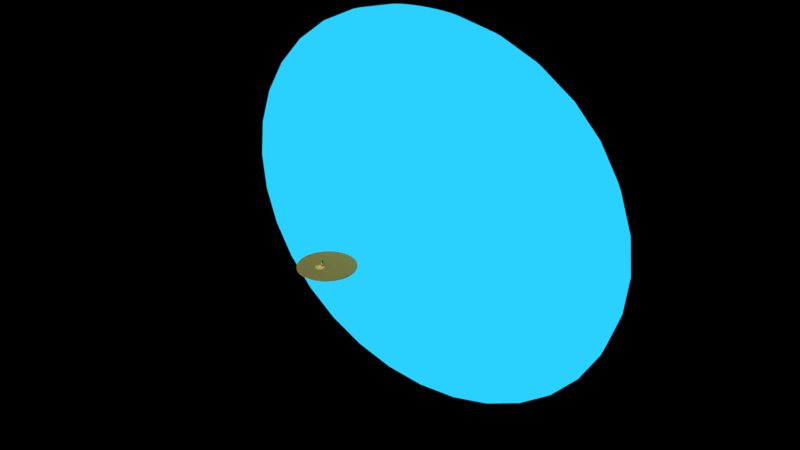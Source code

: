 # Source: linkyboi.blend  (saved by Blender 2.79.0; exported with 4.5.12 LTS)
import bpy
from mathutils import Matrix  # noqa: F401  (used for matrix-valued properties, if any)

bpy.ops.wm.read_factory_settings(use_empty=True)
scene = bpy.context.scene
scene.name = 'Scene'

# ---- collections
col_collection_1 = bpy.data.collections.new('Collection 1'); scene.collection.children.link(col_collection_1)

# ---- materials (node trees are filled in below, after node groups)
mat_material_008 = bpy.data.materials.new('Material.008')
mat_material_008.alpha_threshold = 0.0
mat_material_008.roughness = 0.5
mat_material_007 = bpy.data.materials.new('Material.007')
mat_material_007.alpha_threshold = 0.0
mat_material_007.roughness = 0.5
mat_material_006 = bpy.data.materials.new('Material.006')
mat_material_006.alpha_threshold = 0.0
mat_material_006.roughness = 0.5
mat_boot = bpy.data.materials.new('boot')
mat_boot.alpha_threshold = 0.0
mat_boot.roughness = 0.5
mat_material_002 = bpy.data.materials.new('Material.002')
mat_material_002.alpha_threshold = 0.0
mat_material_002.roughness = 0.5
mat_material = bpy.data.materials.new('Material')
mat_material.alpha_threshold = 0.0
mat_material.roughness = 0.5
mat_material_001 = bpy.data.materials.new('Material.001')
mat_material_001.alpha_threshold = 0.0
mat_material_001.roughness = 0.5
mat_material_004 = bpy.data.materials.new('Material.004')
mat_material_004.alpha_threshold = 0.0
mat_material_004.roughness = 0.5
mat_material_009 = bpy.data.materials.new('Material.009')
mat_material_009.alpha_threshold = 0.0
mat_material_009.roughness = 0.5
mat_material_005 = bpy.data.materials.new('Material.005')
mat_material_005.alpha_threshold = 0.0
mat_material_005.roughness = 0.5

# ---- material node trees
mat_material_008.use_nodes = True; mat_material_008.node_tree.nodes.clear()
_N = mat_material_008.node_tree.nodes; _L = mat_material_008.node_tree.links
n0 = _N.new('ShaderNodeOutputMaterial'); n0.name = 'Material Output'; n0.location = (300, 300)
n1 = _N.new('ShaderNodeBsdfToon'); n1.name = 'Toon BSDF'; n1.location = (10, 300)
n1.inputs[0].default_value = (0.7887, 0.8, 0.0, 1.0)
n1.inputs[1].default_value = 1.0
_L.new(n1.outputs[0], n0.inputs[0])
n0.is_active_output = True
mat_material_007.use_nodes = True; mat_material_007.node_tree.nodes.clear()
_N = mat_material_007.node_tree.nodes; _L = mat_material_007.node_tree.links
n0 = _N.new('ShaderNodeOutputMaterial'); n0.name = 'Material Output'; n0.location = (300, 300)
n1 = _N.new('ShaderNodeEmission'); n1.name = 'Emission'; n1.location = (10, 300)
n1.inputs[0].default_value = (0.02336, 0.6387, 1.0, 1.0)
_L.new(n1.outputs[0], n0.inputs[0])
n0.is_active_output = True
mat_material_006.use_nodes = True; mat_material_006.node_tree.nodes.clear()
_N = mat_material_006.node_tree.nodes; _L = mat_material_006.node_tree.links
n0 = _N.new('ShaderNodeOutputMaterial'); n0.name = 'Material Output'; n0.location = (300, 300)
n1 = _N.new('ShaderNodeBsdfToon'); n1.name = 'Toon BSDF'; n1.location = (10, 300)
n1.inputs[0].default_value = (0.8, 0.6881, 0.1925, 1.0)
_L.new(n1.outputs[0], n0.inputs[0])
n0.is_active_output = True
mat_boot.use_nodes = True; mat_boot.node_tree.nodes.clear()
_N = mat_boot.node_tree.nodes; _L = mat_boot.node_tree.links
n0 = _N.new('ShaderNodeOutputMaterial'); n0.name = 'Material Output'; n0.location = (300, 300)
n1 = _N.new('ShaderNodeBsdfToon'); n1.name = 'Toon BSDF'; n1.location = (10, 300)
n1.inputs[0].default_value = (0.8, 0.1611, 0.0, 1.0)
n1.inputs[1].default_value = 0.7833
n2 = _N.new('ShaderNodeLayerWeight'); n2.name = 'Layer Weight'; n2.location = (110, 100)
n3 = _N.new('ShaderNodeDisplacement'); n3.name = 'Displacement'; n3.location = (0, 0)
n3.inputs[1].default_value = 0.0
n3.inputs[2].default_value = 0.1
_L.new(n1.outputs[0], n0.inputs[0])
_L.new(n2.outputs[0], n3.inputs[0])
_L.new(n3.outputs[0], n0.inputs[2])
n0.is_active_output = True
mat_material_002.use_nodes = True; mat_material_002.node_tree.nodes.clear()
_N = mat_material_002.node_tree.nodes; _L = mat_material_002.node_tree.links
n0 = _N.new('ShaderNodeOutputMaterial'); n0.name = 'Material Output'; n0.location = (300, 300)
n1 = _N.new('ShaderNodeBsdfDiffuse'); n1.name = 'Diffuse BSDF'; n1.location = (10, 300)
n1.inputs[0].default_value = (0.1025, 0.01925, 0.01452, 1.0)
_L.new(n1.outputs[0], n0.inputs[0])
n0.is_active_output = True
mat_material.use_nodes = True; mat_material.node_tree.nodes.clear()
_N = mat_material.node_tree.nodes; _L = mat_material.node_tree.links
n0 = _N.new('ShaderNodeOutputMaterial'); n0.name = 'Material Output'; n0.location = (300, 300)
n1 = _N.new('ShaderNodeBsdfToon'); n1.name = 'Toon BSDF'; n1.location = (10, 300)
n1.inputs[1].default_value = 0.7833
_L.new(n1.outputs[0], n0.inputs[0])
n0.is_active_output = True
mat_material_001.use_nodes = True; mat_material_001.node_tree.nodes.clear()
_N = mat_material_001.node_tree.nodes; _L = mat_material_001.node_tree.links
n0 = _N.new('ShaderNodeOutputMaterial'); n0.name = 'Material Output'; n0.location = (300, 300)
n1 = _N.new('ShaderNodeBsdfToon'); n1.name = 'Toon BSDF'; n1.location = (10, 300)
n1.inputs[0].default_value = (0.001767, 0.2738, 0.0, 1.0)
n1.inputs[1].default_value = 0.8
_L.new(n1.outputs[0], n0.inputs[0])
n0.is_active_output = True
mat_material_004.use_nodes = True; mat_material_004.node_tree.nodes.clear()
_N = mat_material_004.node_tree.nodes; _L = mat_material_004.node_tree.links
n0 = _N.new('ShaderNodeOutputMaterial'); n0.name = 'Material Output'; n0.location = (300, 300)
n1 = _N.new('ShaderNodeBsdfDiffuse'); n1.name = 'Diffuse BSDF'; n1.location = (10, 300)
n1.inputs[0].default_value = (1.0, 0.812, 0.3343, 1.0)
_L.new(n1.outputs[0], n0.inputs[0])
n0.is_active_output = True
mat_material_009.use_nodes = True; mat_material_009.node_tree.nodes.clear()
_N = mat_material_009.node_tree.nodes; _L = mat_material_009.node_tree.links
n0 = _N.new('ShaderNodeOutputMaterial'); n0.name = 'Material Output'; n0.location = (300, 300)
n1 = _N.new('ShaderNodeBsdfToon'); n1.name = 'Toon BSDF'; n1.location = (10, 300)
n1.inputs[0].default_value = (0.2335, 0.8, 0.02745, 1.0)
n1.inputs[1].default_value = 0.7183
_L.new(n1.outputs[0], n0.inputs[0])
n0.is_active_output = True
mat_material_005.use_nodes = True; mat_material_005.node_tree.nodes.clear()
_N = mat_material_005.node_tree.nodes; _L = mat_material_005.node_tree.links
n0 = _N.new('ShaderNodeOutputMaterial'); n0.name = 'Material Output'; n0.location = (300, 300)
n1 = _N.new('ShaderNodeBsdfDiffuse'); n1.name = 'Diffuse BSDF'; n1.location = (10, 300)
n1.inputs[0].default_value = (0.0006263, 0.8, 0.06078, 1.0)
_L.new(n1.outputs[0], n0.inputs[0])
n0.is_active_output = True

# ---- world
world_world = bpy.data.worlds.new('World'); scene.world = world_world
world_world.use_nodes = True; world_world.node_tree.nodes.clear()
_N = world_world.node_tree.nodes; _L = world_world.node_tree.links
n0 = _N.new('ShaderNodeOutputWorld'); n0.name = 'World Output'; n0.location = (300, 300)
n1 = _N.new('ShaderNodeBackground'); n1.name = 'Background'; n1.location = (10, 300)
n1.inputs[0].default_value = (0.0, 0.5099, 1.0, 1.0)
n1.inputs[1].default_value = 0.0
_L.new(n1.outputs[0], n0.inputs[0])
n0.is_active_output = True
world_world.use_sun_shadow = False
world_world.sun_shadow_jitter_overblur = 0.0
world_world.cycles.sampling_method = 'MANUAL'

# ---- lights
light_sun = bpy.data.lights.new('Sun', 'SUN')
light_sun.transmission_factor = 0.0
light_sun.angle = 1.972
light_sun.energy = 1.0
light_sun.shadow_buffer_clip_start = 0.5
light_sun.shadow_soft_size = 1.511
light_sun.shadow_cascade_max_distance = 1000.0
light_point = bpy.data.lights.new('Point', 'POINT')
light_point.transmission_factor = 0.0
light_point.energy = 100.0
light_point.shadow_buffer_clip_start = 0.5
light_point.shadow_soft_size = 0.1
light_point.shadow_maximum_resolution = 0.006
light_point.use_absolute_resolution = True

# ---- meshes
me_cylinder_006 = bpy.data.meshes.new('Cylinder.006')
me_cylinder_006.from_pydata([(8.084e-08, -0.02689, -0.215), (8.084e-08, 0.04318, -0.215), (-0.04194, -0.02689, -0.2108), (-0.04194, 0.04318, -0.2108), (-0.08227, -0.02689, -0.1986), (-0.08227, 0.04318, -0.1986), (-0.1194, -0.02689, -0.1787), (-0.1194, 0.04318, -0.1787), (-0.152, -0.02689, -0.152), (-0.152, 0.04318, -0.152), (-0.1787, -0.02689, -0.1194), (-0.1787, 0.04318, -0.1194), (-0.1986, -0.02689, -0.08227), (-0.1986, 0.04318, -0.08227), (-0.2108, -0.02689, -0.04194), (-0.2108, 0.04318, -0.04194), (-0.215, -0.02689, -4.459e-09), (-0.215, 0.04318, 1.049e-07), (-0.2108, -0.02689, 0.04194), (-0.2108, 0.04318, 0.04194), (-0.1986, -0.02689, 0.08227), (-0.1986, 0.04318, 0.08227), (-0.1787, -0.02689, 0.1194), (-0.1787, 0.04318, 0.1194), (-0.152, -0.02689, 0.152), (-0.152, 0.04318, 0.152), (-0.1194, -0.02689, 0.1787), (-0.1194, 0.04318, 0.1787), (-0.08227, -0.02689, 0.1986), (-0.08227, 0.04318, 0.1986), (-0.04194, -0.02689, 0.2108), (-0.04194, 0.04318, 0.2108), (1.509e-07, -0.02689, 0.215), (1.509e-07, 0.04318, 0.215), (0.04194, -0.02689, 0.2108), (0.04194, 0.04318, 0.2108), (0.08227, -0.02689, 0.1986), (0.08227, 0.04318, 0.1986), (0.1194, -0.02689, 0.1787), (0.1194, 0.04318, 0.1787), (0.152, -0.02689, 0.152), (0.152, 0.04318, 0.152), (0.1787, -0.02689, 0.1194), (0.1787, 0.04318, 0.1194), (0.1986, -0.02689, 0.08227), (0.1986, 0.04318, 0.08227), (0.2108, -0.02689, 0.04194), (0.2108, 0.04318, 0.04194), (0.215, -0.02689, -1.967e-07), (0.215, 0.04318, -7.453e-08), (0.2108, -0.02689, -0.04194), (0.2108, 0.04318, -0.04194), (0.1986, -0.02689, -0.08227), (0.1986, 0.04318, -0.08227), (0.1787, -0.02689, -0.1194), (0.1787, 0.04318, -0.1194), (0.152, -0.02689, -0.152), (0.152, 0.04318, -0.152), (0.1194, -0.02689, -0.1787), (0.1194, 0.04318, -0.1787), (0.08227, -0.02689, -0.1986), (0.08227, 0.04318, -0.1986), (0.04194, -0.02689, -0.2108), (0.04194, 0.04318, -0.2108), (6.917e-08, -0.1279, -0.1084), (-0.02116, -0.1279, -0.1064), (-0.0415, -0.1279, -0.1002), (-0.06025, -0.1279, -0.09017), (-0.07668, -0.1279, -0.07668), (-0.09017, -0.1279, -0.06025), (-0.1002, -0.1279, -0.0415), (-0.1064, -0.1279, -0.02116), (-0.1084, -0.1279, 2.585e-08), (-0.1064, -0.1279, 0.02116), (-0.1002, -0.1279, 0.0415), (-0.09017, -0.1279, 0.06025), (-0.07668, -0.1279, 0.07668), (-0.06025, -0.1279, 0.09017), (-0.0415, -0.1279, 0.1002), (-0.02116, -0.1279, 0.1064), (1.045e-07, -0.1279, 0.1084), (0.02116, -0.1279, 0.1064), (0.0415, -0.1279, 0.1002), (0.06025, -0.1279, 0.09017), (0.07668, -0.1279, 0.07668), (0.09017, -0.1279, 0.06025), (0.1002, -0.1279, 0.0415), (0.1064, -0.1279, 0.02116), (0.1084, -0.1279, -7.11e-08), (0.1064, -0.1279, -0.02116), (0.1002, -0.1279, -0.0415), (0.09017, -0.1279, -0.06025), (0.07668, -0.1279, -0.07668), (0.06025, -0.1279, -0.09017), (0.0415, -0.1279, -0.1002), (0.02116, -0.1279, -0.1064), (0.1785, -0.07259, -0.07394), (0.1895, -0.07259, -0.0377), (-0.1366, -0.07259, -0.1366), (-0.1073, -0.07259, -0.1607), (-0.1073, -0.07259, 0.1607), (-0.1366, -0.07259, 0.1366), (0.1785, -0.07259, 0.07394), (0.1607, -0.07259, 0.1073), (0.0377, -0.07259, -0.1895), (0.07394, -0.07259, -0.1785), (-0.1895, -0.07259, 0.0377), (-0.1932, -0.07259, 5.958e-08), (0.07394, -0.07259, 0.1785), (0.0377, -0.07259, 0.1895), (0.1607, -0.07259, -0.1073), (-0.1607, -0.07259, -0.1073), (-0.07394, -0.07259, 0.1785), (0.1895, -0.07259, 0.0377), (-0.0377, -0.07259, -0.1895), (7.922e-08, -0.07259, -0.1932), (-0.1785, -0.07259, 0.07394), (0.1073, -0.07259, 0.1607), (0.1366, -0.07259, -0.1366), (-0.1785, -0.07259, -0.07394), (-0.0377, -0.07259, 0.1895), (0.1932, -0.07259, -1.132e-07), (-0.07394, -0.07259, -0.1785), (-0.1607, -0.07259, 0.1073), (0.1366, -0.07259, 0.1366), (0.1073, -0.07259, -0.1607), (-0.1895, -0.07259, -0.0377), (1.422e-07, -0.07259, 0.1932), (0.1412, -0.1002, -0.05848), (-0.1081, -0.1002, -0.1081), (-0.0849, -0.1002, 0.1271), (0.1412, -0.1002, 0.05848), (0.02981, -0.1002, -0.1499), (-0.1499, -0.1002, 0.02981), (0.05848, -0.1002, 0.1412), (0.1271, -0.1002, -0.0849), (-0.1271, -0.1002, -0.0849), (-0.05848, -0.1002, 0.1412), (0.1499, -0.1002, 0.02981), (-0.02981, -0.1002, -0.1499), (-0.1412, -0.1002, 0.05848), (0.0849, -0.1002, 0.1271), (0.1081, -0.1002, -0.1081), (-0.1412, -0.1002, -0.05848), (-0.02981, -0.1002, 0.1499), (0.1528, -0.1002, -9.331e-08), (-0.05848, -0.1002, -0.1412), (-0.1271, -0.1002, 0.0849), (0.1081, -0.1002, 0.1081), (0.0849, -0.1002, -0.1271), (-0.1499, -0.1002, -0.02981), (1.243e-07, -0.1002, 0.1528), (0.1499, -0.1002, -0.02981), (-0.0849, -0.1002, -0.1271), (-0.1081, -0.1002, 0.1081), (0.1271, -0.1002, 0.0849), (0.05848, -0.1002, -0.1412), (-0.1528, -0.1002, 4.331e-08), (0.02981, -0.1002, 0.1499), (7.452e-08, -0.1002, -0.1528)], [], [(0, 1, 3, 2), (2, 3, 5, 4), (4, 5, 7, 6), (6, 7, 9, 8), (8, 9, 11, 10), (10, 11, 13, 12), (12, 13, 15, 14), (14, 15, 17, 16), (16, 17, 19, 18), (18, 19, 21, 20), (20, 21, 23, 22), (22, 23, 25, 24), (24, 25, 27, 26), (26, 27, 29, 28), (28, 29, 31, 30), (30, 31, 33, 32), (32, 33, 35, 34), (34, 35, 37, 36), (36, 37, 39, 38), (38, 39, 41, 40), (40, 41, 43, 42), (42, 43, 45, 44), (44, 45, 47, 46), (46, 47, 49, 48), (48, 49, 51, 50), (50, 51, 53, 52), (52, 53, 55, 54), (54, 55, 57, 56), (56, 57, 59, 58), (58, 59, 61, 60), (3, 1, 63, 61, 59, 57, 55, 53, 51, 49, 47, 45, 43, 41, 39, 37, 35, 33, 31, 29, 27, 25, 23, 21, 19, 17, 15, 13, 11, 9, 7, 5), (60, 61, 63, 62), (62, 63, 1, 0), (152, 128, 90, 89), (64, 65, 66, 67, 68, 69, 70, 71, 72, 73, 74, 75, 76, 77, 78, 79, 80, 81, 82, 83, 84, 85, 86, 87, 88, 89, 90, 91, 92, 93, 94, 95), (153, 129, 68, 67), (154, 130, 77, 76), (155, 131, 86, 85), (156, 132, 95, 94), (157, 133, 73, 72), (158, 134, 82, 81), (128, 135, 91, 90), (129, 136, 69, 68), (130, 137, 78, 77), (131, 138, 87, 86), (159, 139, 65, 64), (132, 159, 64, 95), (133, 140, 74, 73), (134, 141, 83, 82), (135, 142, 92, 91), (136, 143, 70, 69), (137, 144, 79, 78), (138, 145, 88, 87), (139, 146, 66, 65), (140, 147, 75, 74), (141, 148, 84, 83), (142, 149, 93, 92), (143, 150, 71, 70), (144, 151, 80, 79), (145, 152, 89, 88), (146, 153, 67, 66), (147, 154, 76, 75), (148, 155, 85, 84), (149, 156, 94, 93), (150, 157, 72, 71), (151, 158, 81, 80), (32, 34, 109, 127), (14, 16, 107, 126), (58, 60, 105, 125), (40, 42, 103, 124), (22, 24, 101, 123), (4, 6, 99, 122), (48, 50, 97, 121), (30, 32, 127, 120), (12, 14, 126, 119), (56, 58, 125, 118), (38, 40, 124, 117), (20, 22, 123, 116), (2, 4, 122, 114), (46, 48, 121, 113), (28, 30, 120, 112), (10, 12, 119, 111), (54, 56, 118, 110), (36, 38, 117, 108), (18, 20, 116, 106), (62, 0, 115, 104), (0, 2, 114, 115), (44, 46, 113, 102), (26, 28, 112, 100), (8, 10, 111, 98), (52, 54, 110, 96), (34, 36, 108, 109), (16, 18, 106, 107), (60, 62, 104, 105), (42, 44, 102, 103), (24, 26, 100, 101), (6, 8, 98, 99), (50, 52, 96, 97), (127, 109, 158, 151), (126, 107, 157, 150), (125, 105, 156, 149), (124, 103, 155, 148), (123, 101, 154, 147), (122, 99, 153, 146), (121, 97, 152, 145), (120, 127, 151, 144), (119, 126, 150, 143), (118, 125, 149, 142), (117, 124, 148, 141), (116, 123, 147, 140), (114, 122, 146, 139), (113, 121, 145, 138), (112, 120, 144, 137), (111, 119, 143, 136), (110, 118, 142, 135), (108, 117, 141, 134), (106, 116, 140, 133), (104, 115, 159, 132), (115, 114, 139, 159), (102, 113, 138, 131), (100, 112, 137, 130), (98, 111, 136, 129), (96, 110, 135, 128), (109, 108, 134, 158), (107, 106, 133, 157), (105, 104, 132, 156), (103, 102, 131, 155), (101, 100, 130, 154), (99, 98, 129, 153), (97, 96, 128, 152)])
me_cylinder_006.materials.append(mat_material_008)
me_cylinder_006.use_remesh_preserve_volume = False
me_cylinder_006.use_remesh_preserve_attributes = False
me_cylinder_006.use_mirror_vertex_groups = False
me_cylinder_006.update()
me_sphere_002 = bpy.data.meshes.new('Sphere.002')
me_sphere_002.from_pydata([(-2.587e-07, -3.278e-07, -2.257), (0.09471, 0.1913, 2.214), (0.1858, 0.3753, 2.085), (0.2697, 0.5449, 1.877), (0.3433, 0.6935, 1.596), (0.4037, 0.8155, 1.254), (0.4485, 0.9061, 0.8637), (0.4762, 0.9619, 0.4403), (0.4855, 0.9808, 1.719e-07), (0.4762, 0.9619, -0.4403), (0.4485, 0.9061, -0.8637), (0.4037, 0.8155, -1.254), (0.3433, 0.6935, -1.596), (0.2697, 0.5449, -1.877), (0.1858, 0.3753, -2.085), (0.09471, 0.1913, -2.214), (0.1858, 0.1802, 2.214), (0.3644, 0.3536, 2.085), (0.5291, 0.5133, 1.877), (0.6734, 0.6533, 1.596), (0.7918, 0.7682, 1.254), (0.8798, 0.8536, 0.8637), (0.934, 0.9061, 0.4403), (0.9523, 0.9239, 1.719e-07), (0.934, 0.9061, -0.4403), (0.8798, 0.8536, -0.8637), (0.7918, 0.7682, -1.254), (0.6734, 0.6533, -1.596), (0.5291, 0.5133, -1.877), (0.3644, 0.3536, -2.085), (0.1858, 0.1802, -2.214), (0.2697, 0.1622, 2.214), (0.5291, 0.3182, 2.085), (0.7681, 0.4619, 1.877), (0.9776, 0.5879, 1.596), (1.15, 0.6913, 1.254), (1.277, 0.7682, 0.8637), (1.356, 0.8155, 0.4403), (1.383, 0.8315, 1.719e-07), (1.356, 0.8155, -0.4403), (1.277, 0.7682, -0.8637), (1.15, 0.6913, -1.254), (0.9776, 0.5879, -1.596), (0.7681, 0.4619, -1.877), (0.5291, 0.3182, -2.085), (0.2697, 0.1622, -2.214), (0.3433, 0.1379, 2.214), (0.6734, 0.2706, 2.085), (0.9776, 0.3928, 1.877), (1.244, 0.5, 1.596), (1.463, 0.5879, 1.254), (1.626, 0.6533, 0.8637), (1.726, 0.6935, 0.4403), (1.76, 0.7071, 1.719e-07), (1.726, 0.6935, -0.4403), (1.626, 0.6533, -0.8637), (1.463, 0.5879, -1.254), (1.244, 0.5, -1.596), (0.9776, 0.3928, -1.877), (0.6734, 0.2706, -2.085), (0.3433, 0.1379, -2.214), (0.4037, 0.1084, 2.214), (0.7918, 0.2126, 2.085), (1.15, 0.3087, 1.877), (1.463, 0.3928, 1.596), (1.72, 0.4619, 1.254), (1.912, 0.5133, 0.8637), (2.029, 0.5449, 0.4403), (2.069, 0.5556, 1.719e-07), (2.029, 0.5449, -0.4403), (1.912, 0.5133, -0.8637), (1.72, 0.4619, -1.254), (1.463, 0.3928, -1.596), (1.15, 0.3087, -1.877), (0.7918, 0.2126, -2.085), (0.4037, 0.1084, -2.214), (0.4485, 0.07466, 2.214), (0.8798, 0.1464, 2.085), (1.277, 0.2126, 1.877), (1.626, 0.2706, 1.596), (1.912, 0.3182, 1.254), (2.124, 0.3536, 0.8637), (2.255, 0.3753, 0.4403), (2.299, 0.3827, 1.719e-07), (2.255, 0.3753, -0.4403), (2.124, 0.3536, -0.8637), (1.912, 0.3182, -1.254), (1.626, 0.2706, -1.596), (1.277, 0.2126, -1.877), (0.8798, 0.1464, -2.085), (0.4485, 0.07466, -2.214), (0.4762, 0.03806, 2.214), (0.934, 0.07466, 2.085), (1.356, 0.1084, 1.877), (1.726, 0.1379, 1.596), (2.029, 0.1622, 1.254), (2.255, 0.1802, 0.8637), (2.394, 0.1913, 0.4403), (2.441, 0.1951, 1.719e-07), (2.394, 0.1913, -0.4403), (2.255, 0.1802, -0.8637), (2.029, 0.1622, -1.254), (1.726, 0.1379, -1.596), (1.356, 0.1084, -1.877), (0.934, 0.07466, -2.085), (0.4762, 0.03806, -2.214), (0.4855, -3.278e-07, 2.214), (0.9523, -3.278e-07, 2.085), (1.383, -2.98e-07, 1.877), (1.76, -3.278e-07, 1.596), (2.069, -3.278e-07, 1.254), (2.299, -2.682e-07, 0.8637), (2.441, -3.874e-07, 0.4403), (2.489, -3.874e-07, 1.719e-07), (2.441, -3.874e-07, -0.4403), (2.299, -2.384e-07, -0.8637), (2.069, -3.278e-07, -1.254), (1.76, -3.278e-07, -1.596), (1.383, -3.278e-07, -1.877), (0.9523, -2.98e-07, -2.085), (0.4855, -2.98e-07, -2.214), (-5.69e-07, -6.258e-07, 2.257), (-0.4855, -2.98e-07, 2.214), (-0.9523, -2.682e-07, 2.085), (-1.383, -2.682e-07, 1.877), (-1.76, -1.788e-07, 1.596), (-2.069, -1.49e-07, 1.254), (-2.299, -3.278e-07, 0.8637), (-2.441, -8.941e-08, 0.4403), (-2.489, -1.49e-07, 1.719e-07), (-2.441, -8.941e-08, -0.4403), (-2.299, -3.278e-07, -0.8637), (-2.069, -1.49e-07, -1.254), (-1.76, -1.788e-07, -1.596), (-1.383, -2.682e-07, -1.877), (-0.9523, -2.384e-07, -2.085), (-0.4855, -3.278e-07, -2.214), (-0.4762, 0.03806, 2.214), (-0.934, 0.07466, 2.085), (-1.356, 0.1084, 1.877), (-1.726, 0.1379, 1.596), (-2.029, 0.1622, 1.254), (-2.255, 0.1802, 0.8637), (-2.394, 0.1913, 0.4403), (-2.441, 0.1951, 1.719e-07), (-2.394, 0.1913, -0.4403), (-2.255, 0.1802, -0.8637), (-2.029, 0.1622, -1.254), (-1.726, 0.1379, -1.596), (-1.356, 0.1084, -1.877), (-0.934, 0.07466, -2.085), (-0.4762, 0.03806, -2.214), (-0.4485, 0.07466, 2.214), (-0.8798, 0.1464, 2.085), (-1.277, 0.2126, 1.877), (-1.626, 0.2706, 1.596), (-1.912, 0.3182, 1.254), (-2.124, 0.3536, 0.8637), (-2.255, 0.3753, 0.4403), (-2.299, 0.3827, 1.719e-07), (-2.255, 0.3753, -0.4403), (-2.124, 0.3536, -0.8637), (-1.912, 0.3182, -1.254), (-1.626, 0.2706, -1.596), (-1.277, 0.2126, -1.877), (-0.8798, 0.1464, -2.085), (-0.4485, 0.07466, -2.214), (-0.4037, 0.1084, 2.214), (-0.7918, 0.2126, 2.085), (-1.15, 0.3087, 1.877), (-1.463, 0.3928, 1.596), (-1.72, 0.4619, 1.254), (-1.912, 0.5133, 0.8637), (-2.029, 0.5449, 0.4403), (-2.069, 0.5556, 1.719e-07), (-2.029, 0.5449, -0.4403), (-1.912, 0.5133, -0.8637), (-1.72, 0.4619, -1.254), (-1.463, 0.3928, -1.596), (-1.15, 0.3087, -1.877), (-0.7918, 0.2126, -2.085), (-0.4037, 0.1084, -2.214), (-0.3433, 0.1379, 2.214), (-0.6734, 0.2706, 2.085), (-0.9776, 0.3928, 1.877), (-1.244, 0.5, 1.596), (-1.463, 0.5879, 1.254), (-1.626, 0.6533, 0.8637), (-1.726, 0.6935, 0.4403), (-1.76, 0.7071, 1.719e-07), (-1.726, 0.6935, -0.4403), (-1.626, 0.6533, -0.8637), (-1.463, 0.5879, -1.254), (-1.244, 0.5, -1.596), (-0.9776, 0.3928, -1.877), (-0.6734, 0.2706, -2.085), (-0.3433, 0.1379, -2.214), (-0.2697, 0.1622, 2.214), (-0.5291, 0.3182, 2.085), (-0.7681, 0.4619, 1.877), (-0.9776, 0.5879, 1.596), (-1.15, 0.6913, 1.254), (-1.277, 0.7682, 0.8637), (-1.356, 0.8155, 0.4403), (-1.383, 0.8315, 1.719e-07), (-1.356, 0.8155, -0.4403), (-1.277, 0.7682, -0.8637), (-1.15, 0.6913, -1.254), (-0.9776, 0.5879, -1.596), (-0.7681, 0.4619, -1.877), (-0.5291, 0.3182, -2.085), (-0.2697, 0.1622, -2.214), (-0.1858, 0.1802, 2.214), (-0.3644, 0.3536, 2.085), (-0.5291, 0.5133, 1.877), (-0.6734, 0.6533, 1.596), (-0.7918, 0.7682, 1.254), (-0.8798, 0.8536, 0.8637), (-0.934, 0.9061, 0.4403), (-0.9523, 0.9239, 1.719e-07), (-0.934, 0.9061, -0.4403), (-0.8798, 0.8536, -0.8637), (-0.7918, 0.7682, -1.254), (-0.6734, 0.6533, -1.596), (-0.5291, 0.5133, -1.877), (-0.3644, 0.3536, -2.085), (-0.1858, 0.1802, -2.214), (-0.09471, 0.1913, 2.214), (-0.1858, 0.3753, 2.085), (-0.2697, 0.5449, 1.877), (-0.3433, 0.6935, 1.596), (-0.4037, 0.8155, 1.254), (-0.4485, 0.9061, 0.8637), (-0.4762, 0.9619, 0.4403), (-0.4855, 0.9808, 1.719e-07), (-0.4762, 0.9619, -0.4403), (-0.4485, 0.9061, -0.8637), (-0.4037, 0.8155, -1.254), (-0.3433, 0.6935, -1.596), (-0.2697, 0.5449, -1.877), (-0.1858, 0.3753, -2.085), (-0.09471, 0.1913, -2.214), (-1.654e-07, 0.1951, 2.214), (-6.338e-08, 0.3827, 2.085), (1.078e-08, 0.5556, 1.877), (1.22e-07, 0.7071, 1.596), (4.187e-07, 0.8315, 1.254), (-1.005e-07, 0.9239, 0.8637), (3.816e-07, 0.9808, 0.4403), (4.187e-07, 1.0, 1.719e-07), (3.816e-07, 0.9808, -0.4403), (-1.005e-07, 0.9239, -0.8637), (4.187e-07, 0.8315, -1.254), (1.22e-07, 0.7071, -1.596), (4.786e-08, 0.5556, -1.877), (-6.338e-08, 0.3827, -2.085), (-2.21e-07, 0.1951, -2.214)], [], [(251, 250, 9, 10), (244, 243, 2, 3), (252, 251, 10, 11), (245, 244, 3, 4), (253, 252, 11, 12), (246, 245, 4, 5), (254, 253, 12, 13), (247, 246, 5, 6), (255, 254, 13, 14), (248, 247, 6, 7), (256, 255, 14, 15), (249, 248, 7, 8), (242, 121, 1), (0, 256, 15), (250, 249, 8, 9), (243, 242, 1, 2), (0, 15, 30), (9, 8, 23, 24), (2, 1, 16, 17), (10, 9, 24, 25), (3, 2, 17, 18), (11, 10, 25, 26), (4, 3, 18, 19), (12, 11, 26, 27), (5, 4, 19, 20), (13, 12, 27, 28), (6, 5, 20, 21), (14, 13, 28, 29), (7, 6, 21, 22), (15, 14, 29, 30), (8, 7, 22, 23), (1, 121, 16), (28, 27, 42, 43), (21, 20, 35, 36), (29, 28, 43, 44), (22, 21, 36, 37), (30, 29, 44, 45), (23, 22, 37, 38), (16, 121, 31), (0, 30, 45), (24, 23, 38, 39), (17, 16, 31, 32), (25, 24, 39, 40), (18, 17, 32, 33), (26, 25, 40, 41), (19, 18, 33, 34), (27, 26, 41, 42), (20, 19, 34, 35), (32, 31, 46, 47), (40, 39, 54, 55), (33, 32, 47, 48), (41, 40, 55, 56), (34, 33, 48, 49), (42, 41, 56, 57), (35, 34, 49, 50), (43, 42, 57, 58), (36, 35, 50, 51), (44, 43, 58, 59), (37, 36, 51, 52), (45, 44, 59, 60), (38, 37, 52, 53), (31, 121, 46), (0, 45, 60), (39, 38, 53, 54), (51, 50, 65, 66), (59, 58, 73, 74), (52, 51, 66, 67), (60, 59, 74, 75), (53, 52, 67, 68), (46, 121, 61), (0, 60, 75), (54, 53, 68, 69), (47, 46, 61, 62), (55, 54, 69, 70), (48, 47, 62, 63), (56, 55, 70, 71), (49, 48, 63, 64), (57, 56, 71, 72), (50, 49, 64, 65), (58, 57, 72, 73), (70, 69, 84, 85), (63, 62, 77, 78), (71, 70, 85, 86), (64, 63, 78, 79), (72, 71, 86, 87), (65, 64, 79, 80), (73, 72, 87, 88), (66, 65, 80, 81), (74, 73, 88, 89), (67, 66, 81, 82), (75, 74, 89, 90), (68, 67, 82, 83), (61, 121, 76), (0, 75, 90), (69, 68, 83, 84), (62, 61, 76, 77), (89, 88, 103, 104), (82, 81, 96, 97), (90, 89, 104, 105), (83, 82, 97, 98), (76, 121, 91), (0, 90, 105), (84, 83, 98, 99), (77, 76, 91, 92), (85, 84, 99, 100), (78, 77, 92, 93), (86, 85, 100, 101), (79, 78, 93, 94), (87, 86, 101, 102), (80, 79, 94, 95), (88, 87, 102, 103), (81, 80, 95, 96), (93, 92, 107, 108), (101, 100, 115, 116), (94, 93, 108, 109), (102, 101, 116, 117), (95, 94, 109, 110), (103, 102, 117, 118), (96, 95, 110, 111), (104, 103, 118, 119), (97, 96, 111, 112), (105, 104, 119, 120), (98, 97, 112, 113), (91, 121, 106), (0, 105, 120), (99, 98, 113, 114), (92, 91, 106, 107), (100, 99, 114, 115), (133, 132, 147, 148), (126, 125, 140, 141), (134, 133, 148, 149), (127, 126, 141, 142), (135, 134, 149, 150), (128, 127, 142, 143), (136, 135, 150, 151), (129, 128, 143, 144), (122, 121, 137), (0, 136, 151), (130, 129, 144, 145), (123, 122, 137, 138), (131, 130, 145, 146), (124, 123, 138, 139), (132, 131, 146, 147), (125, 124, 139, 140), (137, 121, 152), (0, 151, 166), (145, 144, 159, 160), (138, 137, 152, 153), (146, 145, 160, 161), (139, 138, 153, 154), (147, 146, 161, 162), (140, 139, 154, 155), (148, 147, 162, 163), (141, 140, 155, 156), (149, 148, 163, 164), (142, 141, 156, 157), (150, 149, 164, 165), (143, 142, 157, 158), (151, 150, 165, 166), (144, 143, 158, 159), (156, 155, 170, 171), (164, 163, 178, 179), (157, 156, 171, 172), (165, 164, 179, 180), (158, 157, 172, 173), (166, 165, 180, 181), (159, 158, 173, 174), (152, 121, 167), (0, 166, 181), (160, 159, 174, 175), (153, 152, 167, 168), (161, 160, 175, 176), (154, 153, 168, 169), (162, 161, 176, 177), (155, 154, 169, 170), (163, 162, 177, 178), (175, 174, 189, 190), (168, 167, 182, 183), (176, 175, 190, 191), (169, 168, 183, 184), (177, 176, 191, 192), (170, 169, 184, 185), (178, 177, 192, 193), (171, 170, 185, 186), (179, 178, 193, 194), (172, 171, 186, 187), (180, 179, 194, 195), (173, 172, 187, 188), (181, 180, 195, 196), (174, 173, 188, 189), (167, 121, 182), (0, 181, 196), (194, 193, 208, 209), (187, 186, 201, 202), (195, 194, 209, 210), (188, 187, 202, 203), (196, 195, 210, 211), (189, 188, 203, 204), (182, 121, 197), (0, 196, 211), (190, 189, 204, 205), (183, 182, 197, 198), (191, 190, 205, 206), (184, 183, 198, 199), (192, 191, 206, 207), (185, 184, 199, 200), (193, 192, 207, 208), (186, 185, 200, 201), (206, 205, 220, 221), (199, 198, 213, 214), (207, 206, 221, 222), (200, 199, 214, 215), (208, 207, 222, 223), (201, 200, 215, 216), (209, 208, 223, 224), (202, 201, 216, 217), (210, 209, 224, 225), (203, 202, 217, 218), (211, 210, 225, 226), (204, 203, 218, 219), (197, 121, 212), (0, 211, 226), (205, 204, 219, 220), (198, 197, 212, 213), (225, 224, 239, 240), (218, 217, 232, 233), (226, 225, 240, 241), (219, 218, 233, 234), (212, 121, 227), (0, 226, 241), (220, 219, 234, 235), (213, 212, 227, 228), (221, 220, 235, 236), (214, 213, 228, 229), (222, 221, 236, 237), (215, 214, 229, 230), (223, 222, 237, 238), (216, 215, 230, 231), (224, 223, 238, 239), (217, 216, 231, 232), (229, 228, 243, 244), (237, 236, 251, 252), (230, 229, 244, 245), (238, 237, 252, 253), (231, 230, 245, 246), (239, 238, 253, 254), (232, 231, 246, 247), (240, 239, 254, 255), (233, 232, 247, 248), (241, 240, 255, 256), (234, 233, 248, 249), (227, 121, 242), (0, 241, 256), (235, 234, 249, 250), (228, 227, 242, 243), (236, 235, 250, 251)])
me_sphere_002.materials.append(mat_material_007)
me_sphere_002.use_remesh_preserve_volume = False
me_sphere_002.use_remesh_preserve_attributes = False
me_sphere_002.use_mirror_vertex_groups = False
me_sphere_002.update()
me_cylinder_005 = bpy.data.meshes.new('Cylinder.005')
me_cylinder_005.from_pydata([(1.151e-06, -20.49, 0.2119), (1.151e-06, -20.49, -0.2119), (-3.998, -20.1, 0.2119), (-3.998, -20.1, -0.2119), (-7.842, -18.93, 0.2119), (-7.842, -18.93, -0.2119), (-11.38, -17.04, 0.2119), (-11.38, -17.04, -0.2119), (-14.49, -14.49, 0.2119), (-14.49, -14.49, -0.2119), (-17.04, -11.38, 0.2119), (-17.04, -11.38, -0.2119), (-18.93, -7.842, 0.2119), (-18.93, -7.842, -0.2119), (-20.1, -3.998, 0.2119), (-20.1, -3.998, -0.2119), (-20.49, 5.298e-06, 0.2119), (-20.49, 5.298e-06, -0.2119), (-20.1, 3.998, 0.2119), (-20.1, 3.998, -0.2119), (-18.93, 7.842, 0.2119), (-18.93, 7.842, -0.2119), (-17.04, 11.38, 0.2119), (-17.04, 11.38, -0.2119), (-14.49, 14.49, 0.2119), (-14.49, 14.49, -0.2119), (-11.38, 17.04, 0.2119), (-11.38, 17.04, -0.2119), (-7.842, 18.93, 0.2119), (-7.842, 18.93, -0.2119), (-3.998, 20.1, 0.2119), (-3.998, 20.1, -0.2119), (7.828e-06, 20.49, 0.2119), (7.828e-06, 20.49, -0.2119), (3.998, 20.1, 0.2119), (3.998, 20.1, -0.2119), (7.842, 18.93, 0.2119), (7.842, 18.93, -0.2119), (11.38, 17.04, 0.2119), (11.38, 17.04, -0.2119), (14.49, 14.49, 0.2119), (14.49, 14.49, -0.2119), (17.04, 11.38, 0.2119), (17.04, 11.38, -0.2119), (18.93, 7.842, 0.2119), (18.93, 7.842, -0.2119), (20.1, 3.998, 0.2119), (20.1, 3.998, -0.2119), (20.49, -1.294e-05, 0.2119), (20.49, -1.294e-05, -0.2119), (20.1, -3.998, 0.2119), (20.1, -3.998, -0.2119), (18.93, -7.842, 0.2119), (18.93, -7.842, -0.2119), (17.04, -11.38, 0.2119), (17.04, -11.38, -0.2119), (14.49, -14.49, 0.2119), (14.49, -14.49, -0.2119), (11.38, -17.04, 0.2119), (11.38, -17.04, -0.2119), (7.842, -18.93, 0.2119), (7.842, -18.93, -0.2119), (3.998, -20.1, 0.2119), (3.998, -20.1, -0.2119)], [], [(0, 1, 3, 2), (2, 3, 5, 4), (4, 5, 7, 6), (6, 7, 9, 8), (8, 9, 11, 10), (10, 11, 13, 12), (12, 13, 15, 14), (14, 15, 17, 16), (16, 17, 19, 18), (18, 19, 21, 20), (20, 21, 23, 22), (22, 23, 25, 24), (24, 25, 27, 26), (26, 27, 29, 28), (28, 29, 31, 30), (30, 31, 33, 32), (32, 33, 35, 34), (34, 35, 37, 36), (36, 37, 39, 38), (38, 39, 41, 40), (40, 41, 43, 42), (42, 43, 45, 44), (44, 45, 47, 46), (46, 47, 49, 48), (48, 49, 51, 50), (50, 51, 53, 52), (52, 53, 55, 54), (54, 55, 57, 56), (56, 57, 59, 58), (58, 59, 61, 60), (3, 1, 63, 61, 59, 57, 55, 53, 51, 49, 47, 45, 43, 41, 39, 37, 35, 33, 31, 29, 27, 25, 23, 21, 19, 17, 15, 13, 11, 9, 7, 5), (60, 61, 63, 62), (62, 63, 1, 0), (0, 2, 4, 6, 8, 10, 12, 14, 16, 18, 20, 22, 24, 26, 28, 30, 32, 34, 36, 38, 40, 42, 44, 46, 48, 50, 52, 54, 56, 58, 60, 62)])
me_cylinder_005.materials.append(mat_material_006)
me_cylinder_005.use_remesh_preserve_volume = False
me_cylinder_005.use_remesh_preserve_attributes = False
me_cylinder_005.use_mirror_vertex_groups = False
me_cylinder_005.update()
me_cylinder_003 = bpy.data.meshes.new('Cylinder.003')
me_cylinder_003.from_pydata([(0.0, 0.4603, -0.78), (0.0, -0.4862, -0.78), (-0.3846, -0.4633, -0.78), (-0.6008, -0.3947, -0.78), (-0.7453, -0.2882, -0.78), (-0.7735, -0.02936, -0.78), (-0.7453, 0.1985, -0.78), (-0.6008, 0.4148, -0.78), (-0.3846, 0.4499, -0.78), (0.0, 0.4162, -0.3687), (0.0, -0.4424, -0.3687), (-0.3735, -0.4216, -0.3687), (-0.5696, -0.3594, -0.3687), (-0.7006, -0.2628, -0.3687), (-0.7263, -0.02729, -0.3687), (-0.7006, 0.1794, -0.3687), (-0.5696, 0.375, -0.3687), (-0.3735, 0.4068, -0.3687), (0.0, -0.5339, -0.8008), (0.0, 0.5084, -0.8008), (0.0, -0.4857, -0.3478), (-0.3772, -0.5087, -0.8008), (-0.3649, -0.4628, -0.3478), (-0.6153, -0.4332, -0.8008), (-0.5809, -0.3943, -0.3478), (-0.7744, -0.3159, -0.8008), (-0.7252, -0.2879, -0.3478), (-0.8055, -0.03079, -0.8008), (-0.7534, -0.02851, -0.3478), (-0.7744, 0.2202, -0.8008), (-0.7252, 0.1992, -0.3478), (-0.6153, 0.4584, -0.8008), (-0.5809, 0.4145, -0.3478), (-0.3772, 0.497, -0.8008), (-0.3649, 0.4495, -0.3478), (0.0, 0.4599, -0.3478)], [], [(8, 0, 9, 17), (7, 8, 17, 16), (6, 7, 16, 15), (5, 6, 15, 14), (4, 5, 14, 13), (3, 4, 13, 12), (2, 3, 12, 11), (1, 2, 11, 10), (0, 1, 10, 9), (33, 34, 35, 19), (31, 32, 34, 33), (29, 30, 32, 31), (27, 28, 30, 29), (25, 26, 28, 27), (23, 24, 26, 25), (21, 22, 24, 23), (18, 20, 22, 21), (19, 35, 20, 18), (5, 4, 25, 27), (12, 13, 26, 24), (0, 8, 33, 19), (11, 12, 24, 22), (2, 1, 18, 21), (6, 5, 27, 29), (10, 11, 22, 20), (17, 9, 35, 34), (3, 2, 21, 23), (16, 17, 34, 32), (7, 6, 29, 31), (15, 16, 32, 30), (4, 3, 23, 25), (14, 15, 30, 28), (8, 7, 31, 33), (13, 14, 28, 26)])
me_cylinder_003.polygons.foreach_set('use_smooth', [True] * 34)
me_cylinder_003.polygons.foreach_set('material_index', [1, 1, 1, 1, 1, 1, 1, 1, 1, 1, 1, 1, 1, 1, 1, 1, 1, 1, 1, 1, 1, 1, 1, 1, 1, 1, 1, 1, 1, 1, 1, 1, 1, 1])
me_cylinder_003.materials.append(mat_boot)
me_cylinder_003.materials.append(mat_material_002)
me_cylinder_003.use_remesh_preserve_volume = False
me_cylinder_003.use_remesh_preserve_attributes = False
me_cylinder_003.use_mirror_vertex_groups = False
me_cylinder_003.update()
me_cylinder_002 = bpy.data.meshes.new('Cylinder.002')
me_cylinder_002.from_pydata([(0.01627, 0.326, -0.461), (0.0732, 0.4209, 0.1169), (0.141, 0.3012, -0.461), (0.2343, 0.3889, 0.1169), (0.2468, 0.2305, -0.461), (0.3708, 0.2976, 0.1169), (0.3174, 0.1247, -0.461), (0.4621, 0.1611, 0.1169), (0.3422, -2.934e-08, -0.461), (0.4941, -3.258e-08, 0.1169), (0.3174, -0.1247, -0.461), (0.4621, -0.1611, 0.1169), (0.2468, -0.2305, -0.461), (0.3708, -0.2976, 0.1169), (0.141, -0.3012, -0.461), (0.2343, -0.3889, 0.1169), (0.01627, -0.326, -0.461), (0.0732, -0.4209, 0.1169), (-0.1085, -0.3012, -0.461), (-0.08789, -0.3889, 0.1169), (-0.2142, -0.2305, -0.461), (-0.2244, -0.2976, 0.1169), (-0.2849, -0.1247, -0.461), (-0.3157, -0.1611, 0.1169), (-0.3097, -1.12e-08, -0.461), (-0.3477, -9.16e-09, 0.1169), (-0.2849, 0.1247, -0.461), (-0.3157, 0.1611, 0.1169), (-0.2142, 0.2305, -0.461), (-0.2244, 0.2976, 0.1169), (-0.1085, 0.3012, -0.461), (-0.08789, 0.3889, 0.1169), (1.365e-07, 0.372, -0.9462), (0.1424, 0.3437, -0.9462), (0.2631, 0.2631, -0.9462), (0.3437, 0.1424, -0.9462), (0.372, -3.117e-08, -0.9462), (0.3437, -0.1424, -0.9462), (0.2631, -0.2631, -0.9462), (0.1424, -0.3437, -0.9462), (1.927e-07, -0.372, -0.9462), (-0.1424, -0.3437, -0.9462), (-0.2631, -0.2631, -0.9462), (-0.3437, -0.1424, -0.9462), (-0.372, -1.048e-08, -0.9462), (-0.3437, 0.1424, -0.9462), (-0.2631, 0.2631, -0.9462), (-0.1424, 0.3437, -0.9462), (1.32e-07, 0.4204, -0.9462), (0.1609, 0.3884, -0.9462), (0.2973, 0.2973, -0.9462), (0.3884, 0.1609, -0.9462), (0.4204, -3.281e-08, -0.9462), (0.3884, -0.1609, -0.9462), (0.2973, -0.2973, -0.9462), (0.1609, -0.3884, -0.9462), (1.955e-07, -0.4204, -0.9462), (-0.1609, -0.3884, -0.9462), (-0.2973, -0.2973, -0.9462), (-0.3884, -0.1609, -0.9462), (-0.4204, -9.416e-09, -0.9462), (-0.3884, 0.1609, -0.9462), (-0.2973, 0.2973, -0.9462), (-0.1609, 0.3884, -0.9462), (1.352e-07, 0.3896, -1.358), (0.1491, 0.36, -1.358), (0.2755, 0.2755, -1.358), (0.36, 0.1491, -1.358), (0.3896, -3.204e-08, -1.358), (0.36, -0.1491, -1.358), (0.2755, -0.2755, -1.358), (0.1491, -0.36, -1.358), (1.94e-07, -0.3896, -1.358), (-0.1491, -0.36, -1.358), (-0.2755, -0.2755, -1.358), (-0.36, -0.1491, -1.358), (-0.3896, -1.036e-08, -1.358), (-0.36, 0.1491, -1.358), (-0.2755, 0.2755, -1.358), (-0.1491, 0.36, -1.358), (1.395e-07, 0.3467, -1.358), (0.1327, 0.3203, -1.358), (0.2452, 0.2452, -1.358), (0.3203, 0.1327, -1.358), (0.3467, -2.995e-08, -1.358), (0.3203, -0.1327, -1.358), (0.2452, -0.2452, -1.358), (0.1327, -0.3203, -1.358), (1.918e-07, -0.3467, -1.358), (-0.1327, -0.3203, -1.358), (-0.2452, -0.2452, -1.358), (-0.3203, -0.1327, -1.358), (-0.3467, -1.066e-08, -1.358), (-0.3203, 0.1327, -1.358), (-0.2452, 0.2452, -1.358), (-0.1327, 0.3203, -1.358), (1.395e-07, 0.3467, -1.81), (0.1327, 0.3203, -1.81), (0.2452, 0.2452, -1.81), (0.3203, 0.1327, -1.81), (0.3467, -2.995e-08, -1.81), (0.3203, -0.1327, -1.81), (0.2452, -0.2452, -1.81), (0.1327, -0.3203, -1.81), (1.918e-07, -0.3467, -1.81), (-0.1327, -0.3203, -1.81), (-0.2452, -0.2452, -1.81), (-0.3203, -0.1327, -1.81), (-0.3467, -1.066e-08, -1.81), (-0.3203, 0.1327, -1.81), (-0.2452, 0.2452, -1.81), (-0.1327, 0.3203, -1.81), (1.991e-07, 0.3467, -2.077), (0.1327, 0.3203, -2.077), (0.2452, 0.2452, -2.077), (0.3203, 0.1327, -2.077), (0.3467, -2.995e-08, -2.077), (0.3203, -0.1327, -2.077), (0.2452, -0.2452, -2.077), (0.1327, -0.3203, -2.077), (2.514e-07, -0.3467, -2.077), (-0.1327, -0.3203, -2.077), (-0.2452, -0.2452, -2.077), (-0.3203, -0.1327, -2.077), (-0.3467, -1.066e-08, -2.077), (-0.3203, 0.1327, -2.077), (-0.2452, 0.2452, -2.077), (-0.1327, 0.3203, -2.077), (0.3467, -0.4495, -2.023), (0.3203, -0.5822, -2.023), (0.2452, -0.6947, -2.023), (0.1327, -0.7698, -2.023), (1.918e-07, -0.7962, -2.023), (-0.1327, -0.7698, -2.023), (-0.2452, -0.6947, -2.023), (-0.3203, -0.5822, -2.023), (-0.3467, -0.4495, -2.023), (0.3467, -0.4495, -2.077), (0.3203, -0.5822, -2.077), (0.2452, -0.6947, -2.077), (0.1327, -0.7698, -2.077), (2.514e-07, -0.7962, -2.077), (-0.1327, -0.7698, -2.077), (-0.2452, -0.6947, -2.077), (-0.3203, -0.5822, -2.077), (-0.3467, -0.4495, -2.077), (0.01624, 0.3552, -0.6263), (-0.1161, 0.3289, -0.6263), (0.3622, 0.009243, -0.6263), (0.3359, 0.1416, -0.6263), (-0.1161, -0.3104, -0.6263), (0.01624, -0.3367, -0.6263), (-0.2284, 0.2539, -0.6263), (-0.3034, 0.1416, -0.6263), (0.2609, 0.2539, -0.6263), (0.1486, 0.3289, -0.6263), (0.1486, -0.3104, -0.6263), (0.2609, -0.2354, -0.6263), (-0.3297, 0.009243, -0.6263), (-0.3034, -0.1231, -0.6263), (0.3359, -0.1231, -0.6263), (-0.2284, -0.2354, -0.6263)], [], [(0, 1, 3, 2), (2, 3, 5, 4), (4, 5, 7, 6), (6, 7, 9, 8), (8, 9, 11, 10), (10, 11, 13, 12), (12, 13, 15, 14), (14, 15, 17, 16), (16, 17, 19, 18), (18, 19, 21, 20), (20, 21, 23, 22), (22, 23, 25, 24), (24, 25, 27, 26), (26, 27, 29, 28), (3, 1, 31, 29, 27, 25, 23, 21, 19, 17, 15, 13, 11, 9, 7, 5), (28, 29, 31, 30), (30, 31, 1, 0), (147, 146, 32, 47), (45, 46, 62, 61), (149, 148, 36, 35), (151, 150, 41, 40), (153, 152, 46, 45), (155, 154, 34, 33), (157, 156, 39, 38), (159, 158, 44, 43), (148, 160, 37, 36), (150, 161, 42, 41), (152, 147, 47, 46), (154, 149, 35, 34), (156, 151, 40, 39), (146, 155, 33, 32), (158, 153, 45, 44), (160, 157, 38, 37), (161, 159, 43, 42), (51, 52, 68, 67), (38, 39, 55, 54), (46, 47, 63, 62), (39, 40, 56, 55), (32, 33, 49, 48), (47, 32, 48, 63), (40, 41, 57, 56), (33, 34, 50, 49), (41, 42, 58, 57), (34, 35, 51, 50), (42, 43, 59, 58), (35, 36, 52, 51), (43, 44, 60, 59), (36, 37, 53, 52), (44, 45, 61, 60), (37, 38, 54, 53), (72, 73, 89, 88), (59, 60, 76, 75), (52, 53, 69, 68), (60, 61, 77, 76), (53, 54, 70, 69), (61, 62, 78, 77), (54, 55, 71, 70), (62, 63, 79, 78), (55, 56, 72, 71), (48, 49, 65, 64), (63, 48, 64, 79), (56, 57, 73, 72), (49, 50, 66, 65), (57, 58, 74, 73), (50, 51, 67, 66), (58, 59, 75, 74), (93, 94, 110, 109), (65, 66, 82, 81), (73, 74, 90, 89), (66, 67, 83, 82), (74, 75, 91, 90), (67, 68, 84, 83), (75, 76, 92, 91), (68, 69, 85, 84), (76, 77, 93, 92), (69, 70, 86, 85), (77, 78, 94, 93), (70, 71, 87, 86), (78, 79, 95, 94), (71, 72, 88, 87), (64, 65, 81, 80), (79, 64, 80, 95), (102, 103, 131, 130), (86, 87, 103, 102), (94, 95, 111, 110), (87, 88, 104, 103), (80, 81, 97, 96), (95, 80, 96, 111), (88, 89, 105, 104), (81, 82, 98, 97), (89, 90, 106, 105), (82, 83, 99, 98), (90, 91, 107, 106), (83, 84, 100, 99), (91, 92, 108, 107), (84, 85, 101, 100), (92, 93, 109, 108), (85, 86, 102, 101), (112, 113, 114, 115, 116, 117, 118, 119, 120, 121, 122, 123, 124, 125, 126, 127), (124, 123, 144, 145), (108, 109, 125, 124), (101, 102, 130, 129), (109, 110, 126, 125), (123, 122, 143, 144), (110, 111, 127, 126), (100, 101, 129, 128), (96, 97, 113, 112), (111, 96, 112, 127), (122, 121, 142, 143), (97, 98, 114, 113), (107, 108, 136, 135), (98, 99, 115, 114), (108, 124, 145, 136), (99, 100, 116, 115), (135, 136, 145, 144), (128, 129, 138, 137), (129, 130, 139, 138), (130, 131, 140, 139), (131, 132, 141, 140), (132, 133, 142, 141), (133, 134, 143, 142), (134, 135, 144, 143), (117, 116, 137, 138), (116, 100, 128, 137), (103, 104, 132, 131), (118, 117, 138, 139), (104, 105, 133, 132), (119, 118, 139, 140), (105, 106, 134, 133), (120, 119, 140, 141), (106, 107, 135, 134), (121, 120, 141, 142), (20, 22, 159, 161), (10, 12, 157, 160), (24, 26, 153, 158), (0, 2, 155, 146), (14, 16, 151, 156), (4, 6, 149, 154), (28, 30, 147, 152), (18, 20, 161, 150), (8, 10, 160, 148), (22, 24, 158, 159), (12, 14, 156, 157), (2, 4, 154, 155), (26, 28, 152, 153), (16, 18, 150, 151), (6, 8, 148, 149), (30, 0, 146, 147)])
me_cylinder_002.polygons.foreach_set('use_smooth', [True] * 148)
me_cylinder_002.polygons.foreach_set('material_index', [1, 1, 1, 1, 1, 1, 1, 1, 1, 1, 1, 1, 1, 1, 0, 1, 1, 1, 0, 1, 1, 1, 1, 1, 1, 1, 1, 1, 1, 1, 1, 1, 1, 1, 0, 0, 0, 0, 0, 0, 0, 0, 0, 0, 0, 0, 0, 0, 0, 0, 0, 0, 0, 0, 0, 0, 0, 0, 0, 0, 0, 0, 0, 0, 0, 0, 0, 0, 0, 0, 0, 0, 0, 0, 0, 0, 0, 0, 0, 0, 0, 0, 0, 0, 0, 0, 0, 0, 0, 0, 0, 0, 0, 0, 0, 0, 0, 0, 0, 0, 0, 0, 0, 0, 0, 0, 0, 0, 0, 0, 0, 0, 0, 0, 0, 0, 0, 0, 0, 0, 0, 0, 0, 0, 0, 0, 0, 0, 0, 0, 0, 0, 1, 1, 1, 1, 1, 1, 1, 1, 1, 1, 1, 1, 1, 1, 1, 1])
me_cylinder_002.materials.append(mat_boot)
me_cylinder_002.materials.append(mat_material)
me_cylinder_002.use_remesh_preserve_volume = False
me_cylinder_002.use_remesh_preserve_attributes = False
me_cylinder_002.use_mirror_vertex_groups = False
me_cylinder_002.update()
me_cylinder_001 = bpy.data.meshes.new('Cylinder.001')
me_cylinder_001.from_pydata([(0.0, 0.4892, -0.78), (0.0, 0.4629, 0.6791), (0.0, -0.5343, -0.78), (0.0, -0.5064, 0.6844), (-0.3846, -0.4489, -0.78), (-0.3418, -0.4319, 0.6844), (-0.6008, -0.3319, -0.78), (-0.5587, -0.2872, 0.6844), (-0.7453, -0.2197, -0.78), (-0.6879, -0.2565, 0.6427), (-0.7735, -0.02435, -0.78), (-0.7152, -0.04024, 0.6352), (-0.7453, 0.143, -0.78), (-0.6862, 0.1507, 0.636), (-0.6008, 0.3394, -0.78), (-0.5415, 0.2971, 0.6529), (-0.3846, 0.4225, -0.78), (-0.3425, 0.4052, 0.6791), (0.0, 0.4415, -0.3687), (0.0, -0.4869, -0.3687), (-0.3735, -0.4117, -0.3687), (-0.5696, -0.3094, -0.3687), (-0.7006, -0.2064, -0.3687), (-0.7263, -0.02355, -0.3687), (-0.7006, 0.1323, -0.3687), (-0.5696, 0.3126, -0.3687), (-0.3735, 0.3837, -0.3687), (0.0, 0.5189, -1.531), (0.0, -0.5956, -1.531), (-0.4716, -0.4749, -1.531), (-0.707, -0.3471, -1.531), (-0.8643, -0.2358, -1.531), (-0.8951, -0.03235, -1.531), (-0.8643, 0.1423, -1.531), (-0.707, 0.3354, -1.531), (-0.4716, 0.4251, -1.531), (0.0, 0.39, 0.36), (0.0, -0.4345, 0.36), (-0.3436, -0.3776, 0.36), (-0.5296, -0.2806, 0.36), (-0.6539, -0.1855, 0.36), (-0.6782, -0.02507, 0.36), (-0.6539, 0.1127, 0.36), (-0.5296, 0.2787, 0.36), (-0.3436, 0.3474, 0.36), (0.0, 0.4706, 1.036), (-0.3425, -0.3973, 0.9748), (-0.5594, -0.3087, 0.9748), (-0.723, -0.2628, 0.9929), (-0.7503, -0.03657, 0.9929), (-0.7213, 0.1529, 0.9929), (-0.5766, 0.3045, 1.008), (-0.3425, 0.4144, 1.036), (-0.4439, -0.5093, -1.32), (0.0, -0.6282, -1.32), (0.0, 0.4895, -1.32), (-0.4439, 0.4736, -1.32), (-0.6968, 0.3714, -1.32), (-0.8659, 0.1574, -1.32), (-0.8989, -0.03088, -1.32), (-0.8659, -0.2453, -1.32), (-0.6968, -0.3667, -1.32), (0.0, -0.4751, 1.082), (0.0, 0.4082, 1.082), (-0.1768, -0.4495, 1.082), (-0.3196, -0.3565, 1.082), (-0.415, -0.2425, 1.082), (-0.4337, -0.03959, 1.082), (-0.415, 0.1324, 1.082), (-0.3196, 0.3348, 1.082), (-0.1768, 0.3948, 1.082), (0.0, -0.4054, 1.45), (0.0, 0.3589, 1.45), (-0.0897, -0.3836, 1.45), (-0.2359, -0.3133, 1.45), (-0.3336, -0.2185, 1.45), (-0.3527, -0.02914, 1.45), (-0.3336, 0.1308, 1.45), (-0.2359, 0.3061, 1.45), (-0.0897, 0.3478, 1.45), (-0.1671, 0.2856, 1.214), (-0.3444, 0.09706, 1.214), (-0.2734, 0.2488, 1.214), (-0.2734, -0.2832, 1.214), (-0.3444, -0.2006, 1.214), (-0.3583, -0.03893, 1.214), (0.0, -0.3628, 1.214), (-0.1671, -0.3446, 1.214), (0.0, 0.2947, 1.214)], [], [(3, 46, 5), (54, 53, 29, 28), (47, 48, 7), (37, 3, 5, 38), (38, 5, 7, 39), (39, 7, 9, 40), (40, 9, 11, 41), (41, 11, 13, 42), (42, 13, 15, 43), (43, 15, 17, 44), (44, 17, 1, 36), (16, 26, 18, 0), (14, 25, 26, 16), (12, 24, 25, 14), (10, 23, 24, 12), (8, 22, 23, 10), (6, 21, 22, 8), (4, 20, 21, 6), (2, 19, 20, 4), (0, 18, 19, 2), (27, 28, 29, 30, 31, 32, 33, 34, 35), (55, 54, 28, 27), (56, 55, 27, 35), (57, 56, 35, 34), (58, 57, 34, 33), (59, 58, 33, 32), (60, 59, 32, 31), (61, 60, 31, 30), (53, 61, 30, 29), (26, 44, 36, 18), (25, 43, 44, 26), (24, 42, 43, 25), (23, 41, 42, 24), (22, 40, 41, 23), (21, 39, 40, 22), (20, 38, 39, 21), (19, 37, 38, 20), (18, 36, 37, 19), (45, 52, 70, 63), (7, 5, 46, 47), (1, 17, 52, 45), (17, 15, 51, 52), (13, 11, 49, 50), (4, 6, 61, 53), (6, 8, 60, 61), (8, 10, 59, 60), (10, 12, 58, 59), (12, 14, 57, 58), (14, 16, 56, 57), (16, 0, 55, 56), (0, 2, 54, 55), (2, 4, 53, 54), (82, 81, 77, 78), (50, 49, 67, 68), (51, 50, 68, 69), (47, 46, 66, 48), (52, 51, 69, 70), (49, 48, 66, 67), (71, 72, 79, 78, 77, 76, 75, 74, 73), (84, 83, 74, 75), (80, 82, 78, 79), (85, 84, 75, 76), (87, 86, 71, 73), (88, 80, 79, 72), (81, 85, 76, 77), (83, 87, 73, 74), (49, 11, 9, 48), (65, 64, 87, 83), (68, 67, 85, 81), (63, 70, 80, 88), (64, 62, 86, 87), (67, 66, 84, 85), (70, 69, 82, 80), (66, 65, 83, 84), (69, 68, 81, 82), (3, 62, 64), (64, 65, 3), (65, 66, 3), (51, 15, 13), (13, 50, 51), (48, 9, 7), (3, 66, 46)])
me_cylinder_001.polygons.foreach_set('use_smooth', [True] * 82)
me_cylinder_001.polygons.foreach_set('material_index', [0, 0, 0, 0, 0, 0, 0, 0, 0, 0, 0, 0, 0, 0, 0, 0, 0, 0, 0, 0, 0, 0, 0, 0, 0, 0, 0, 0, 0, 0, 0, 0, 0, 0, 0, 0, 0, 0, 0, 0, 0, 0, 0, 0, 0, 0, 0, 0, 0, 0, 0, 0, 1, 0, 0, 0, 0, 0, 1, 1, 1, 1, 1, 1, 1, 1, 0, 1, 1, 1, 1, 1, 1, 1, 1, 1, 1, 1, 0, 0, 0, 0])
me_cylinder_001.materials.append(mat_material_001)
me_cylinder_001.materials.append(mat_material_004)
me_cylinder_001.use_remesh_preserve_volume = False
me_cylinder_001.use_remesh_preserve_attributes = False
me_cylinder_001.use_mirror_vertex_groups = False
me_cylinder_001.update()
me_cylinder_007 = bpy.data.meshes.new('Cylinder.007')
me_cylinder_007.from_pydata([(0.2777, 0.2002, -0.001768), (-0.2318, 0.2879, 0.001475), (0.2779, 0.1963, 0.03728), (-0.2314, 0.2824, 0.05764), (0.2782, 0.1849, 0.07483), (-0.2311, 0.266, 0.1117), (0.2784, 0.1664, 0.1094), (-0.2307, 0.2394, 0.1614), (0.2786, 0.1415, 0.1398), (-0.2305, 0.2036, 0.2051), (0.2788, 0.1112, 0.1647), (-0.2302, 0.16, 0.2409), (0.2789, 0.0766, 0.1832), (-0.2301, 0.1102, 0.2675), (0.2789, 0.03905, 0.1945), (-0.23, 0.05617, 0.2839), (0.279, 2.723e-07, 0.1984), (-0.2299, 2.493e-07, 0.2894), (0.2789, -0.03905, 0.1945), (-0.23, -0.05617, 0.2839), (0.2789, -0.0766, 0.1832), (-0.2301, -0.1102, 0.2675), (0.2788, -0.1112, 0.1647), (-0.2302, -0.16, 0.2409), (0.2786, -0.1415, 0.1398), (-0.2305, -0.2036, 0.2051), (0.2784, -0.1664, 0.1094), (-0.2307, -0.2394, 0.1614), (0.2782, -0.1849, 0.07483), (-0.2311, -0.266, 0.1117), (0.2779, -0.1963, 0.03728), (-0.2314, -0.2824, 0.05764), (0.2777, -0.2002, -0.001768), (-0.2318, -0.2879, 0.001475), (0.2774, -0.1963, -0.04082), (-0.2321, -0.2824, -0.05469), (0.2772, -0.1849, -0.07837), (-0.2325, -0.266, -0.1087), (0.277, -0.1664, -0.113), (-0.2328, -0.2394, -0.1585), (0.2768, -0.1415, -0.1433), (-0.2331, -0.2036, -0.2021), (0.2766, -0.1112, -0.1682), (-0.2333, -0.16, -0.2379), (0.2765, -0.0766, -0.1867), (-0.2335, -0.1102, -0.2645), (0.2764, -0.03905, -0.1981), (-0.2336, -0.05617, -0.2809), (0.2764, 4.505e-07, -0.2019), (-0.2336, 5.056e-07, -0.2864), (0.2764, 0.03905, -0.1981), (-0.2336, 0.05617, -0.2809), (0.2765, 0.0766, -0.1867), (-0.2335, 0.1102, -0.2645), (0.2766, 0.1112, -0.1682), (-0.2333, 0.16, -0.2379), (0.2768, 0.1415, -0.1433), (-0.2331, 0.2036, -0.2021), (0.277, 0.1664, -0.113), (-0.2328, 0.2394, -0.1585), (0.2772, 0.1849, -0.07837), (-0.2325, 0.266, -0.1087), (0.2774, 0.1963, -0.04082), (-0.2321, 0.2824, -0.05469), (0.97, 0.1991, -0.006175), (0.9702, 0.1953, 0.03267), (0.9705, 0.1839, 0.07002), (0.9707, 0.1656, 0.1044), (0.9709, 0.1408, 0.1346), (0.9711, 0.1106, 0.1594), (0.9712, 0.07619, 0.1778), (0.9712, 0.03884, 0.1891), (0.9713, 2.319e-07, 0.1929), (0.9712, -0.03884, 0.1891), (0.9712, -0.07619, 0.1778), (0.9711, -0.1106, 0.1594), (0.9709, -0.1408, 0.1346), (0.9707, -0.1655, 0.1044), (0.9705, -0.1839, 0.07002), (0.9702, -0.1953, 0.03267), (0.97, -0.1991, -0.006175), (0.9697, -0.1953, -0.04502), (0.9695, -0.1839, -0.08237), (0.9693, -0.1655, -0.1168), (0.9691, -0.1408, -0.147), (0.9689, -0.1106, -0.1717), (0.9688, -0.07619, -0.1901), (0.9688, -0.03884, -0.2015), (0.9687, 4.091e-07, -0.2053), (0.9688, 0.03884, -0.2015), (0.9688, 0.07619, -0.1901), (0.9689, 0.1106, -0.1717), (0.9691, 0.1408, -0.147), (0.9693, 0.1656, -0.1168), (0.9695, 0.1839, -0.08237), (0.9697, 0.1953, -0.04502), (-0.05929, 0.2295, 0.0003775), (-0.05901, 0.2251, 0.04515), (-0.05873, 0.212, 0.08819), (-0.05848, 0.1908, 0.1279), (-0.05826, 0.1623, 0.1626), (-0.05808, 0.1275, 0.1912), (-0.05794, 0.08782, 0.2124), (-0.05786, 0.04477, 0.2254), (-0.05783, 2.64e-07, 0.2299), (-0.05786, -0.04477, 0.2254), (-0.05794, -0.08782, 0.2124), (-0.05808, -0.1275, 0.1912), (-0.05826, -0.1623, 0.1626), (-0.05848, -0.1908, 0.1279), (-0.05873, -0.212, 0.08819), (-0.05901, -0.2251, 0.04515), (-0.05929, -0.2295, 0.0003774), (-0.05958, -0.2251, -0.04439), (-0.05985, -0.212, -0.08744), (-0.06011, -0.1908, -0.1271), (-0.06033, -0.1623, -0.1619), (-0.06051, -0.1275, -0.1904), (-0.06064, -0.08782, -0.2116), (-0.06073, -0.04477, -0.2247), (-0.06075, 4.682e-07, -0.2291), (-0.06073, 0.04477, -0.2247), (-0.06064, 0.08782, -0.2116), (-0.06051, 0.1275, -0.1904), (-0.06033, 0.1623, -0.1619), (-0.06011, 0.1908, -0.1271), (-0.05985, 0.212, -0.08744), (-0.05958, 0.2251, -0.04439)], [], [(96, 1, 3, 97), (97, 3, 5, 98), (98, 5, 7, 99), (99, 7, 9, 100), (100, 9, 11, 101), (101, 11, 13, 102), (102, 13, 15, 103), (103, 15, 17, 104), (104, 17, 19, 105), (105, 19, 21, 106), (106, 21, 23, 107), (107, 23, 25, 108), (108, 25, 27, 109), (109, 27, 29, 110), (110, 29, 31, 111), (111, 31, 33, 112), (112, 33, 35, 113), (113, 35, 37, 114), (114, 37, 39, 115), (115, 39, 41, 116), (116, 41, 43, 117), (117, 43, 45, 118), (118, 45, 47, 119), (119, 47, 49, 120), (120, 49, 51, 121), (121, 51, 53, 122), (122, 53, 55, 123), (123, 55, 57, 124), (124, 57, 59, 125), (125, 59, 61, 126), (3, 1, 63, 61, 59, 57, 55, 53, 51, 49, 47, 45, 43, 41, 39, 37, 35, 33, 31, 29, 27, 25, 23, 21, 19, 17, 15, 13, 11, 9, 7, 5), (126, 61, 63, 127), (127, 63, 1, 96), (18, 20, 74, 73), (64, 65, 66, 67, 68, 69, 70, 71, 72, 73, 74, 75, 76, 77, 78, 79, 80, 81, 82, 83, 84, 85, 86, 87, 88, 89, 90, 91, 92, 93, 94, 95), (36, 38, 83, 82), (54, 56, 92, 91), (10, 12, 70, 69), (28, 30, 79, 78), (46, 48, 88, 87), (2, 4, 66, 65), (20, 22, 75, 74), (38, 40, 84, 83), (56, 58, 93, 92), (12, 14, 71, 70), (30, 32, 80, 79), (48, 50, 89, 88), (4, 6, 67, 66), (22, 24, 76, 75), (40, 42, 85, 84), (58, 60, 94, 93), (14, 16, 72, 71), (32, 34, 81, 80), (50, 52, 90, 89), (6, 8, 68, 67), (24, 26, 77, 76), (42, 44, 86, 85), (60, 62, 95, 94), (16, 18, 73, 72), (34, 36, 82, 81), (52, 54, 91, 90), (8, 10, 69, 68), (26, 28, 78, 77), (44, 46, 87, 86), (0, 2, 65, 64), (62, 0, 64, 95), (62, 127, 96, 0), (60, 126, 127, 62), (58, 125, 126, 60), (56, 124, 125, 58), (54, 123, 124, 56), (52, 122, 123, 54), (50, 121, 122, 52), (48, 120, 121, 50), (46, 119, 120, 48), (44, 118, 119, 46), (42, 117, 118, 44), (40, 116, 117, 42), (38, 115, 116, 40), (36, 114, 115, 38), (34, 113, 114, 36), (32, 112, 113, 34), (30, 111, 112, 32), (28, 110, 111, 30), (26, 109, 110, 28), (24, 108, 109, 26), (22, 107, 108, 24), (20, 106, 107, 22), (18, 105, 106, 20), (16, 104, 105, 18), (14, 103, 104, 16), (12, 102, 103, 14), (10, 101, 102, 12), (8, 100, 101, 10), (6, 99, 100, 8), (4, 98, 99, 6), (2, 97, 98, 4), (0, 96, 97, 2)])
me_cylinder_007.polygons.foreach_set('use_smooth', [True] * 98)
me_cylinder_007.materials.append(mat_material_009)
me_cylinder_007.use_remesh_preserve_volume = False
me_cylinder_007.use_remesh_preserve_attributes = False
me_cylinder_007.use_mirror_vertex_groups = False
me_cylinder_007.update()
me_cylinder_004 = bpy.data.meshes.new('Cylinder.004')
me_cylinder_004.from_pydata([(-0.3478, 0.2419, -0.01639), (0.3662, 0.3192, 0.0372), (-0.3451, 0.2234, -0.1089), (0.3662, 0.2949, -0.08481), (-0.3429, 0.1709, -0.1873), (0.3662, 0.2257, -0.1882), (-0.3415, 0.09234, -0.2396), (0.3662, 0.1221, -0.2574), (-0.3411, -0.0002564, -0.2579), (0.3662, -2.854e-08, -0.2816), (-0.3419, -0.09281, -0.2394), (0.3662, -0.1221, -0.2574), (-0.3436, -0.1712, -0.187), (0.3662, -0.2257, -0.1882), (-0.3461, -0.2236, -0.1085), (0.3662, -0.2949, -0.08481), (-0.3489, -0.2419, -0.01591), (0.3662, -0.3192, 0.0372), (-0.3516, -0.2234, 0.0766), (0.3662, -0.2949, 0.1592), (-0.3539, -0.1709, 0.155), (0.3662, -0.2257, 0.2626), (-0.3553, -0.09234, 0.2073), (0.3662, -0.1221, 0.3317), (-0.3556, 0.0002563, 0.2256), (0.3662, -1.078e-08, 0.356), (-0.3549, 0.09281, 0.2071), (0.3662, 0.1221, 0.3317), (-0.3531, 0.1712, 0.1547), (0.3662, 0.2257, 0.2626), (-0.3507, 0.2236, 0.07616), (0.3662, 0.2949, 0.1592), (-1.003, 0.2085, -0.04623), (-1.001, 0.1926, -0.126), (-1.001, 0.1473, -0.1936), (-1.0, 0.07965, -0.2388), (-1.0, -0.000172, -0.2546), (-1.0, -0.07996, -0.2386), (-1.001, -0.1476, -0.1934), (-1.002, -0.1927, -0.1257), (-1.003, -0.2085, -0.0459), (-1.004, -0.1926, 0.03389), (-1.005, -0.1473, 0.1015), (-1.006, -0.07965, 0.1466), (-1.006, 0.0001719, 0.1625), (-1.005, 0.07996, 0.1465), (-1.005, 0.1476, 0.1013), (-1.004, 0.1927, 0.03358)], [], [(0, 1, 3, 2), (2, 3, 5, 4), (4, 5, 7, 6), (6, 7, 9, 8), (8, 9, 11, 10), (10, 11, 13, 12), (12, 13, 15, 14), (14, 15, 17, 16), (16, 17, 19, 18), (18, 19, 21, 20), (20, 21, 23, 22), (22, 23, 25, 24), (24, 25, 27, 26), (26, 27, 29, 28), (3, 1, 31, 29, 27, 25, 23, 21, 19, 17, 15, 13, 11, 9, 7, 5), (28, 29, 31, 30), (30, 31, 1, 0), (10, 12, 38, 37), (32, 33, 34, 35, 36, 37, 38, 39, 40, 41, 42, 43, 44, 45, 46, 47), (20, 22, 43, 42), (30, 0, 32, 47), (6, 8, 36, 35), (16, 18, 41, 40), (26, 28, 46, 45), (2, 4, 34, 33), (12, 14, 39, 38), (22, 24, 44, 43), (8, 10, 37, 36), (18, 20, 42, 41), (28, 30, 47, 46), (4, 6, 35, 34), (14, 16, 40, 39), (0, 2, 33, 32), (24, 26, 45, 44)])
me_cylinder_004.polygons.foreach_set('use_smooth', [True] * 34)
me_cylinder_004.materials.append(mat_material_005)
me_cylinder_004.use_remesh_preserve_volume = False
me_cylinder_004.use_remesh_preserve_attributes = False
me_cylinder_004.use_mirror_vertex_groups = False
me_cylinder_004.update()

# ---- objects
ob_cylinder_006 = bpy.data.objects.new('Cylinder.006', me_cylinder_006)
ob_sun = bpy.data.objects.new('Sun', light_sun)
ob_sphere = bpy.data.objects.new('Sphere', me_sphere_002)
ob_cylinder_005 = bpy.data.objects.new('Cylinder.005', me_cylinder_005)
ob_cylinder_003 = bpy.data.objects.new('Cylinder.003', me_cylinder_003)
ob_point = bpy.data.objects.new('Point', light_point)
ob_cylinder_002 = bpy.data.objects.new('Cylinder.002', me_cylinder_002)
ob_cylinder_001 = bpy.data.objects.new('Cylinder.001', me_cylinder_002)
ob_cylinder = bpy.data.objects.new('Cylinder', me_cylinder_001)
ob_cylinder_007 = bpy.data.objects.new('Cylinder.007', me_cylinder_007)
ob_cylinder_004 = bpy.data.objects.new('Cylinder.004', me_cylinder_004)

# ---- transforms, parenting, visibility, modifiers, constraints
ob_cylinder_006.location = (0.04051, -0.466, 6.292)
ob_cylinder_006.rotation_euler = (-0.1145, -0.0, 0.0)
ob_cylinder_006.scale = (1.343, 1.343, 1.343)
ob_cylinder_006.lineart.crease_threshold = 0.0
ob_sun.location = (2.485, -34.78, 22.87)
ob_sun.rotation_euler = (0.8068, -0.6933, 0.348)
ob_sun.lineart.crease_threshold = 0.0
ob_sphere.location = (6.259, 99.42, 6.857)
ob_sphere.scale = (67.18, 67.18, 67.18)
ob_sphere.lineart.crease_threshold = 0.0
ob_cylinder_005.location = (2.474, 1.951, 2.983)
ob_cylinder_005.lineart.crease_threshold = 0.0
ob_cylinder_003.location = (0.0, 0.0, 6.862)
ob_cylinder_003.lineart.crease_threshold = 0.0
_m = ob_cylinder_003.modifiers.new('Mirror', 'MIRROR')
_m.use_clip = True
ob_point.location = (0.04714, -2.534, 6.55)
ob_point.lineart.crease_threshold = 0.0
ob_cylinder_002.location = (0.5203, -0.02465, 5.28)
ob_cylinder_002.scale = (-1.0, 1.0, 1.0)
ob_cylinder_002.lineart.crease_threshold = 0.0
ob_cylinder_001.location = (-0.5059, -0.02465, 5.28)
ob_cylinder_001.lineart.crease_threshold = 0.0
ob_cylinder.location = (0.0, 0.0, 6.862)
ob_cylinder.lineart.crease_threshold = 0.0
_m = ob_cylinder.modifiers.new('Mirror', 'MIRROR')
_m.use_clip = True
ob_cylinder_007.location = (0.7629, 0.006814, 7.549)
ob_cylinder_007.lineart.crease_threshold = 0.0
_m = ob_cylinder_007.modifiers.new('Mirror', 'MIRROR')
_m.mirror_object = ob_cylinder
ob_cylinder_004.location = (-1.162, 0.02882, 0.6488)
ob_cylinder_004.hide_viewport = True
ob_cylinder_004.lineart.crease_threshold = 0.0
_m = ob_cylinder_004.modifiers.new('Mirror', 'MIRROR')
_m.mirror_object = ob_cylinder

# ---- collection membership
col_collection_1.objects.link(ob_cylinder_006)
col_collection_1.objects.link(ob_sun)
col_collection_1.objects.link(ob_sphere)
col_collection_1.objects.link(ob_cylinder_005)
col_collection_1.objects.link(ob_cylinder_003)
col_collection_1.objects.link(ob_point)
col_collection_1.objects.link(ob_cylinder_002)
col_collection_1.objects.link(ob_cylinder_001)
col_collection_1.objects.link(ob_cylinder)
col_collection_1.objects.link(ob_cylinder_007)
col_collection_1.objects.link(ob_cylinder_004)

# ---- scene / render settings (as saved in the file)
scene.frame_start = 1; scene.frame_end = 250; scene.frame_set(15)
scene.render.engine = 'CYCLES'
scene.render.resolution_percentage = 50
scene.render.dither_intensity = 0.0
scene.cycles.use_denoising = False
scene.cycles.samples = 128
scene.cycles.sampling_pattern = 'TABULATED_SOBOL'
scene.cycles.use_adaptive_sampling = False
scene.cycles.use_light_tree = False
scene.cycles.blur_glossy = 0.0
scene.cycles.sample_clamp_indirect = 0.0
scene.view_settings.view_transform = 'Standard'
bpy.context.view_layer.update()

# ---- added for rendering (the .blend has no active camera): camera
cam_auto = bpy.data.cameras.new('AutoCamera')
cam_auto.lens = 50.0
cam_auto.sensor_width = 36.0
cam_auto.clip_end = 7922.48
ob_auto_camera = bpy.data.objects.new('AutoCamera', cam_auto)
scene.collection.objects.link(ob_auto_camera)
ob_auto_camera.location = (457.685, -467.679, 367.997)
ob_auto_camera.rotation_euler = (1.09748, -7.21219e-08, 0.694738)
scene.camera = ob_auto_camera
bpy.context.view_layer.update()
